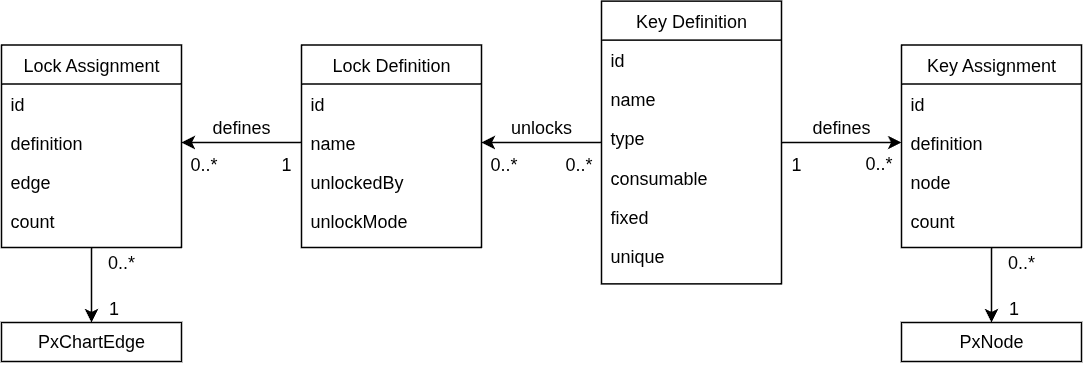

The diagram above was exported from draw.io. Its source (the exported page's mxGraphModel, read from the mxfile embedded in the PNG):
<mxGraphModel dx="1054" dy="651" grid="1" gridSize="10" guides="1" tooltips="1" connect="1" arrows="1" fold="1" page="1" pageScale="1" pageWidth="827" pageHeight="1169" math="0" shadow="0">
  <root>
    <mxCell id="WIyWlLk6GJQsqaUBKTNV-0" />
    <mxCell id="WIyWlLk6GJQsqaUBKTNV-1" parent="WIyWlLk6GJQsqaUBKTNV-0" />
    <mxCell id="u1DzkAGvPG41Q-Hbgk2Z-47" edge="1" parent="WIyWlLk6GJQsqaUBKTNV-1" source="zkfFHV4jXpPFQw0GAbJ--0" style="edgeStyle=orthogonalEdgeStyle;rounded=0;orthogonalLoop=1;jettySize=auto;html=1;exitX=0;exitY=0.5;exitDx=0;exitDy=0;entryX=1;entryY=0.5;entryDx=0;entryDy=0;" target="u1DzkAGvPG41Q-Hbgk2Z-11">
      <mxGeometry relative="1" as="geometry" />
    </mxCell>
    <mxCell id="u1DzkAGvPG41Q-Hbgk2Z-49" edge="1" parent="WIyWlLk6GJQsqaUBKTNV-1" source="zkfFHV4jXpPFQw0GAbJ--0" style="rounded=0;orthogonalLoop=1;jettySize=auto;html=1;exitX=1;exitY=0.5;exitDx=0;exitDy=0;entryX=0;entryY=0.5;entryDx=0;entryDy=0;" target="zkfFHV4jXpPFQw0GAbJ--19">
      <mxGeometry relative="1" as="geometry">
        <mxPoint x="620" y="358.0434782608696" as="targetPoint" />
      </mxGeometry>
    </mxCell>
    <mxCell id="zkfFHV4jXpPFQw0GAbJ--0" parent="WIyWlLk6GJQsqaUBKTNV-1" style="swimlane;fontStyle=0;align=center;verticalAlign=top;childLayout=stackLayout;horizontal=1;startSize=26;horizontalStack=0;resizeParent=1;resizeLast=0;collapsible=1;marginBottom=0;rounded=0;shadow=0;strokeWidth=1;" value="Key Definition" vertex="1">
      <mxGeometry height="188.5" width="120" x="440" y="255.75" as="geometry">
        <mxRectangle height="26" width="160" x="230" y="140" as="alternateBounds" />
      </mxGeometry>
    </mxCell>
    <mxCell id="zkfFHV4jXpPFQw0GAbJ--1" parent="zkfFHV4jXpPFQw0GAbJ--0" style="text;align=left;verticalAlign=top;spacingLeft=4;spacingRight=4;overflow=hidden;rotatable=0;points=[[0,0.5],[1,0.5]];portConstraint=eastwest;" value="id" vertex="1">
      <mxGeometry height="26" width="120" y="26" as="geometry" />
    </mxCell>
    <mxCell id="zkfFHV4jXpPFQw0GAbJ--2" parent="zkfFHV4jXpPFQw0GAbJ--0" style="text;align=left;verticalAlign=top;spacingLeft=4;spacingRight=4;overflow=hidden;rotatable=0;points=[[0,0.5],[1,0.5]];portConstraint=eastwest;rounded=0;shadow=0;html=0;" value="name" vertex="1">
      <mxGeometry height="26" width="120" y="52" as="geometry" />
    </mxCell>
    <mxCell id="zkfFHV4jXpPFQw0GAbJ--3" parent="zkfFHV4jXpPFQw0GAbJ--0" style="text;align=left;verticalAlign=top;spacingLeft=4;spacingRight=4;overflow=hidden;rotatable=0;points=[[0,0.5],[1,0.5]];portConstraint=eastwest;rounded=0;shadow=0;html=0;" value="type" vertex="1">
      <mxGeometry height="26" width="120" y="78" as="geometry" />
    </mxCell>
    <mxCell id="u1DzkAGvPG41Q-Hbgk2Z-5" parent="zkfFHV4jXpPFQw0GAbJ--0" style="text;strokeColor=none;fillColor=none;align=left;verticalAlign=top;spacingLeft=4;spacingRight=4;overflow=hidden;rotatable=0;points=[[0,0.5],[1,0.5]];portConstraint=eastwest;whiteSpace=wrap;html=1;" value="consumable" vertex="1">
      <mxGeometry height="26" width="120" y="104" as="geometry" />
    </mxCell>
    <mxCell id="u1DzkAGvPG41Q-Hbgk2Z-6" parent="zkfFHV4jXpPFQw0GAbJ--0" style="text;strokeColor=none;fillColor=none;align=left;verticalAlign=top;spacingLeft=4;spacingRight=4;overflow=hidden;rotatable=0;points=[[0,0.5],[1,0.5]];portConstraint=eastwest;whiteSpace=wrap;html=1;" value="fixed" vertex="1">
      <mxGeometry height="26" width="120" y="130" as="geometry" />
    </mxCell>
    <mxCell id="u1DzkAGvPG41Q-Hbgk2Z-7" parent="zkfFHV4jXpPFQw0GAbJ--0" style="text;strokeColor=none;fillColor=none;align=left;verticalAlign=top;spacingLeft=4;spacingRight=4;overflow=hidden;rotatable=0;points=[[0,0.5],[1,0.5]];portConstraint=eastwest;whiteSpace=wrap;html=1;" value="unique" vertex="1">
      <mxGeometry height="26" width="120" y="156" as="geometry" />
    </mxCell>
    <mxCell id="u1DzkAGvPG41Q-Hbgk2Z-8" edge="1" parent="WIyWlLk6GJQsqaUBKTNV-1" source="zkfFHV4jXpPFQw0GAbJ--17" style="edgeStyle=orthogonalEdgeStyle;rounded=0;orthogonalLoop=1;jettySize=auto;html=1;exitX=0.5;exitY=1;exitDx=0;exitDy=0;entryX=0.5;entryY=0;entryDx=0;entryDy=0;" target="u1DzkAGvPG41Q-Hbgk2Z-4">
      <mxGeometry relative="1" as="geometry" />
    </mxCell>
    <mxCell id="zkfFHV4jXpPFQw0GAbJ--17" parent="WIyWlLk6GJQsqaUBKTNV-1" style="swimlane;fontStyle=0;align=center;verticalAlign=top;childLayout=stackLayout;horizontal=1;startSize=26;horizontalStack=0;resizeParent=1;resizeLast=0;collapsible=1;marginBottom=0;rounded=0;shadow=0;strokeWidth=1;" value="Key Assignment" vertex="1">
      <mxGeometry height="135" width="120" x="640" y="285" as="geometry">
        <mxRectangle height="26" width="160" x="550" y="140" as="alternateBounds" />
      </mxGeometry>
    </mxCell>
    <mxCell id="zkfFHV4jXpPFQw0GAbJ--18" parent="zkfFHV4jXpPFQw0GAbJ--17" style="text;align=left;verticalAlign=top;spacingLeft=4;spacingRight=4;overflow=hidden;rotatable=0;points=[[0,0.5],[1,0.5]];portConstraint=eastwest;" value="id" vertex="1">
      <mxGeometry height="26" width="120" y="26" as="geometry" />
    </mxCell>
    <mxCell id="zkfFHV4jXpPFQw0GAbJ--19" parent="zkfFHV4jXpPFQw0GAbJ--17" style="text;align=left;verticalAlign=top;spacingLeft=4;spacingRight=4;overflow=hidden;rotatable=0;points=[[0,0.5],[1,0.5]];portConstraint=eastwest;rounded=0;shadow=0;html=0;" value="definition" vertex="1">
      <mxGeometry height="26" width="120" y="52" as="geometry" />
    </mxCell>
    <mxCell id="zkfFHV4jXpPFQw0GAbJ--20" parent="zkfFHV4jXpPFQw0GAbJ--17" style="text;align=left;verticalAlign=top;spacingLeft=4;spacingRight=4;overflow=hidden;rotatable=0;points=[[0,0.5],[1,0.5]];portConstraint=eastwest;rounded=0;shadow=0;html=0;" value="node" vertex="1">
      <mxGeometry height="26" width="120" y="78" as="geometry" />
    </mxCell>
    <mxCell id="zkfFHV4jXpPFQw0GAbJ--21" parent="zkfFHV4jXpPFQw0GAbJ--17" style="text;align=left;verticalAlign=top;spacingLeft=4;spacingRight=4;overflow=hidden;rotatable=0;points=[[0,0.5],[1,0.5]];portConstraint=eastwest;rounded=0;shadow=0;html=0;" value="count" vertex="1">
      <mxGeometry height="26" width="120" y="104" as="geometry" />
    </mxCell>
    <mxCell id="u1DzkAGvPG41Q-Hbgk2Z-4" parent="WIyWlLk6GJQsqaUBKTNV-1" style="html=1;whiteSpace=wrap;" value="PxNode" vertex="1">
      <mxGeometry height="26" width="120" x="640" y="470" as="geometry" />
    </mxCell>
    <mxCell id="u1DzkAGvPG41Q-Hbgk2Z-50" edge="1" parent="WIyWlLk6GJQsqaUBKTNV-1" source="u1DzkAGvPG41Q-Hbgk2Z-11" style="edgeStyle=orthogonalEdgeStyle;rounded=0;orthogonalLoop=1;jettySize=auto;html=1;exitX=0;exitY=0.5;exitDx=0;exitDy=0;entryX=1;entryY=0.5;entryDx=0;entryDy=0;" target="u1DzkAGvPG41Q-Hbgk2Z-19">
      <mxGeometry relative="1" as="geometry" />
    </mxCell>
    <mxCell id="u1DzkAGvPG41Q-Hbgk2Z-9" parent="WIyWlLk6GJQsqaUBKTNV-1" style="swimlane;fontStyle=0;align=center;verticalAlign=top;childLayout=stackLayout;horizontal=1;startSize=26;horizontalStack=0;resizeParent=1;resizeLast=0;collapsible=1;marginBottom=0;rounded=0;shadow=0;strokeWidth=1;" value="Lock Definition" vertex="1">
      <mxGeometry height="135" width="120" x="240" y="285" as="geometry">
        <mxRectangle height="26" width="160" x="230" y="140" as="alternateBounds" />
      </mxGeometry>
    </mxCell>
    <mxCell id="u1DzkAGvPG41Q-Hbgk2Z-10" parent="u1DzkAGvPG41Q-Hbgk2Z-9" style="text;align=left;verticalAlign=top;spacingLeft=4;spacingRight=4;overflow=hidden;rotatable=0;points=[[0,0.5],[1,0.5]];portConstraint=eastwest;" value="id" vertex="1">
      <mxGeometry height="26" width="120" y="26" as="geometry" />
    </mxCell>
    <mxCell id="u1DzkAGvPG41Q-Hbgk2Z-11" parent="u1DzkAGvPG41Q-Hbgk2Z-9" style="text;align=left;verticalAlign=top;spacingLeft=4;spacingRight=4;overflow=hidden;rotatable=0;points=[[0,0.5],[1,0.5]];portConstraint=eastwest;rounded=0;shadow=0;html=0;" value="name" vertex="1">
      <mxGeometry height="26" width="120" y="52" as="geometry" />
    </mxCell>
    <mxCell id="u1DzkAGvPG41Q-Hbgk2Z-12" parent="u1DzkAGvPG41Q-Hbgk2Z-9" style="text;align=left;verticalAlign=top;spacingLeft=4;spacingRight=4;overflow=hidden;rotatable=0;points=[[0,0.5],[1,0.5]];portConstraint=eastwest;rounded=0;shadow=0;html=0;" value="unlockedBy" vertex="1">
      <mxGeometry height="26" width="120" y="78" as="geometry" />
    </mxCell>
    <mxCell id="u1DzkAGvPG41Q-Hbgk2Z-13" parent="u1DzkAGvPG41Q-Hbgk2Z-9" style="text;strokeColor=none;fillColor=none;align=left;verticalAlign=top;spacingLeft=4;spacingRight=4;overflow=hidden;rotatable=0;points=[[0,0.5],[1,0.5]];portConstraint=eastwest;whiteSpace=wrap;html=1;" value="unlockMode" vertex="1">
      <mxGeometry height="26" width="120" y="104" as="geometry" />
    </mxCell>
    <mxCell id="u1DzkAGvPG41Q-Hbgk2Z-16" edge="1" parent="WIyWlLk6GJQsqaUBKTNV-1" source="u1DzkAGvPG41Q-Hbgk2Z-17" style="edgeStyle=orthogonalEdgeStyle;rounded=0;orthogonalLoop=1;jettySize=auto;html=1;exitX=0.5;exitY=1;exitDx=0;exitDy=0;entryX=0.5;entryY=0;entryDx=0;entryDy=0;" target="u1DzkAGvPG41Q-Hbgk2Z-26">
      <mxGeometry relative="1" as="geometry" />
    </mxCell>
    <mxCell id="u1DzkAGvPG41Q-Hbgk2Z-17" parent="WIyWlLk6GJQsqaUBKTNV-1" style="swimlane;fontStyle=0;align=center;verticalAlign=top;childLayout=stackLayout;horizontal=1;startSize=26;horizontalStack=0;resizeParent=1;resizeLast=0;collapsible=1;marginBottom=0;rounded=0;shadow=0;strokeWidth=1;" value="Lock Assignment" vertex="1">
      <mxGeometry height="135" width="120" x="40" y="285" as="geometry">
        <mxRectangle height="26" width="160" x="550" y="140" as="alternateBounds" />
      </mxGeometry>
    </mxCell>
    <mxCell id="u1DzkAGvPG41Q-Hbgk2Z-18" parent="u1DzkAGvPG41Q-Hbgk2Z-17" style="text;align=left;verticalAlign=top;spacingLeft=4;spacingRight=4;overflow=hidden;rotatable=0;points=[[0,0.5],[1,0.5]];portConstraint=eastwest;" value="id" vertex="1">
      <mxGeometry height="26" width="120" y="26" as="geometry" />
    </mxCell>
    <mxCell id="u1DzkAGvPG41Q-Hbgk2Z-19" parent="u1DzkAGvPG41Q-Hbgk2Z-17" style="text;align=left;verticalAlign=top;spacingLeft=4;spacingRight=4;overflow=hidden;rotatable=0;points=[[0,0.5],[1,0.5]];portConstraint=eastwest;rounded=0;shadow=0;html=0;" value="definition" vertex="1">
      <mxGeometry height="26" width="120" y="52" as="geometry" />
    </mxCell>
    <mxCell id="u1DzkAGvPG41Q-Hbgk2Z-20" parent="u1DzkAGvPG41Q-Hbgk2Z-17" style="text;align=left;verticalAlign=top;spacingLeft=4;spacingRight=4;overflow=hidden;rotatable=0;points=[[0,0.5],[1,0.5]];portConstraint=eastwest;rounded=0;shadow=0;html=0;" value="edge" vertex="1">
      <mxGeometry height="26" width="120" y="78" as="geometry" />
    </mxCell>
    <mxCell id="u1DzkAGvPG41Q-Hbgk2Z-21" parent="u1DzkAGvPG41Q-Hbgk2Z-17" style="text;align=left;verticalAlign=top;spacingLeft=4;spacingRight=4;overflow=hidden;rotatable=0;points=[[0,0.5],[1,0.5]];portConstraint=eastwest;rounded=0;shadow=0;html=0;" value="count" vertex="1">
      <mxGeometry height="26" width="120" y="104" as="geometry" />
    </mxCell>
    <mxCell id="u1DzkAGvPG41Q-Hbgk2Z-26" parent="WIyWlLk6GJQsqaUBKTNV-1" style="html=1;whiteSpace=wrap;" value="PxChartEdge" vertex="1">
      <mxGeometry height="26" width="120" x="40" y="470" as="geometry" />
    </mxCell>
    <mxCell id="u1DzkAGvPG41Q-Hbgk2Z-31" parent="WIyWlLk6GJQsqaUBKTNV-1" style="text;html=1;whiteSpace=wrap;strokeColor=none;fillColor=none;align=center;verticalAlign=middle;rounded=0;" value="unlocks" vertex="1">
      <mxGeometry height="20" width="80" x="360" y="330" as="geometry" />
    </mxCell>
    <mxCell id="u1DzkAGvPG41Q-Hbgk2Z-35" connectable="0" parent="WIyWlLk6GJQsqaUBKTNV-1" style="resizable=0;align=left;verticalAlign=bottom;labelBackgroundColor=none;fontSize=12;" value=" " vertex="1">
      <mxGeometry x="370" y="379" as="geometry" />
    </mxCell>
    <mxCell id="u1DzkAGvPG41Q-Hbgk2Z-37" parent="WIyWlLk6GJQsqaUBKTNV-1" style="text;html=1;whiteSpace=wrap;strokeColor=none;fillColor=none;align=center;verticalAlign=middle;rounded=0;" value="0..*" vertex="1">
      <mxGeometry height="30" width="30" x="360" y="350" as="geometry" />
    </mxCell>
    <mxCell id="u1DzkAGvPG41Q-Hbgk2Z-38" parent="WIyWlLk6GJQsqaUBKTNV-1" style="text;html=1;whiteSpace=wrap;strokeColor=none;fillColor=none;align=center;verticalAlign=middle;rounded=0;" value="0..*" vertex="1">
      <mxGeometry height="19" width="40" x="700" y="420" as="geometry" />
    </mxCell>
    <mxCell id="u1DzkAGvPG41Q-Hbgk2Z-39" parent="WIyWlLk6GJQsqaUBKTNV-1" style="text;html=1;whiteSpace=wrap;strokeColor=none;fillColor=none;align=center;verticalAlign=middle;rounded=0;" value="1" vertex="1">
      <mxGeometry height="19" width="30" x="700" y="451" as="geometry" />
    </mxCell>
    <mxCell id="u1DzkAGvPG41Q-Hbgk2Z-40" parent="WIyWlLk6GJQsqaUBKTNV-1" style="text;html=1;whiteSpace=wrap;strokeColor=none;fillColor=none;align=center;verticalAlign=middle;rounded=0;" value="0..*" vertex="1">
      <mxGeometry height="19" width="40" x="100" y="420" as="geometry" />
    </mxCell>
    <mxCell id="u1DzkAGvPG41Q-Hbgk2Z-41" parent="WIyWlLk6GJQsqaUBKTNV-1" style="text;html=1;whiteSpace=wrap;strokeColor=none;fillColor=none;align=center;verticalAlign=middle;rounded=0;" value="1" vertex="1">
      <mxGeometry height="19" width="30" x="100" y="451" as="geometry" />
    </mxCell>
    <mxCell id="u1DzkAGvPG41Q-Hbgk2Z-42" parent="WIyWlLk6GJQsqaUBKTNV-1" style="text;html=1;whiteSpace=wrap;strokeColor=none;fillColor=none;align=center;verticalAlign=middle;rounded=0;" value="0..*" vertex="1">
      <mxGeometry height="30" width="30" x="410" y="350" as="geometry" />
    </mxCell>
    <mxCell id="u1DzkAGvPG41Q-Hbgk2Z-43" parent="WIyWlLk6GJQsqaUBKTNV-1" style="text;html=1;whiteSpace=wrap;strokeColor=none;fillColor=none;align=center;verticalAlign=middle;rounded=0;" value="0..*" vertex="1">
      <mxGeometry height="30" width="30" x="160" y="350" as="geometry" />
    </mxCell>
    <mxCell id="u1DzkAGvPG41Q-Hbgk2Z-44" parent="WIyWlLk6GJQsqaUBKTNV-1" style="text;html=1;whiteSpace=wrap;strokeColor=none;fillColor=none;align=center;verticalAlign=middle;rounded=0;" value="0..*" vertex="1">
      <mxGeometry height="30" width="30" x="610" y="349" as="geometry" />
    </mxCell>
    <mxCell id="u1DzkAGvPG41Q-Hbgk2Z-45" parent="WIyWlLk6GJQsqaUBKTNV-1" style="text;html=1;whiteSpace=wrap;strokeColor=none;fillColor=none;align=center;verticalAlign=middle;rounded=0;" value="1" vertex="1">
      <mxGeometry height="30" width="20" x="560" y="350" as="geometry" />
    </mxCell>
    <mxCell id="u1DzkAGvPG41Q-Hbgk2Z-46" parent="WIyWlLk6GJQsqaUBKTNV-1" style="text;html=1;whiteSpace=wrap;strokeColor=none;fillColor=none;align=center;verticalAlign=middle;rounded=0;" value="1" vertex="1">
      <mxGeometry height="30" width="20" x="220" y="350" as="geometry" />
    </mxCell>
    <mxCell id="u1DzkAGvPG41Q-Hbgk2Z-51" parent="WIyWlLk6GJQsqaUBKTNV-1" style="text;html=1;whiteSpace=wrap;strokeColor=none;fillColor=none;align=center;verticalAlign=middle;rounded=0;" value="defines" vertex="1">
      <mxGeometry height="20" width="80" x="160" y="330" as="geometry" />
    </mxCell>
    <mxCell id="u1DzkAGvPG41Q-Hbgk2Z-52" parent="WIyWlLk6GJQsqaUBKTNV-1" style="text;html=1;whiteSpace=wrap;strokeColor=none;fillColor=none;align=center;verticalAlign=middle;rounded=0;" value="defines" vertex="1">
      <mxGeometry height="20" width="80" x="560" y="330" as="geometry" />
    </mxCell>
  </root>
</mxGraphModel>